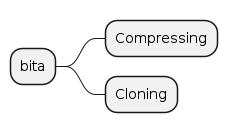

The diagram above was rendered by PlantUML. Its source (embedded in the PNG):
@startmindmap
+ bita
++ Compressing
++ Cloning
@endmindmap